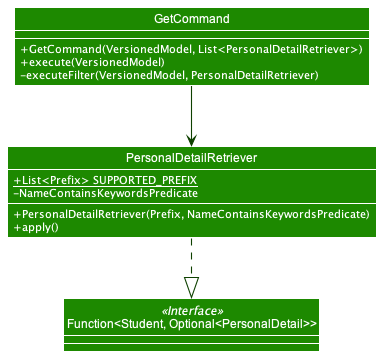

The diagram above was rendered by PlantUML. Its source (embedded in the PNG):
@startuml
!include ../../../style.puml
show method
show fields
skinparam defaultFontColor #FFFFFF
skinparam classAttributeIconSize 0
skinparam arrowThickness 1.1
skinparam arrowColor UI_COLOR_T4
skinparam classBackgroundColor UI_COLOR
skinparam genericDisplay old

class PersonalDetailRetriever {
+ {Static} List<Prefix> SUPPORTED_PREFIX
- NameContainsKeywordsPredicate

+ PersonalDetailRetriever(Prefix, NameContainsKeywordsPredicate)
+ apply()
}
class GetCommand {
+ GetCommand(VersionedModel, List<PersonalDetailRetriever>)
+ execute(VersionedModel)
- executeFilter(VersionedModel, PersonalDetailRetriever)
}

class Function<Student, Optional<PersonalDetail>> <<Interface>>{
}

PersonalDetailRetriever ..|> Function
GetCommand --> "*" PersonalDetailRetriever
@enduml